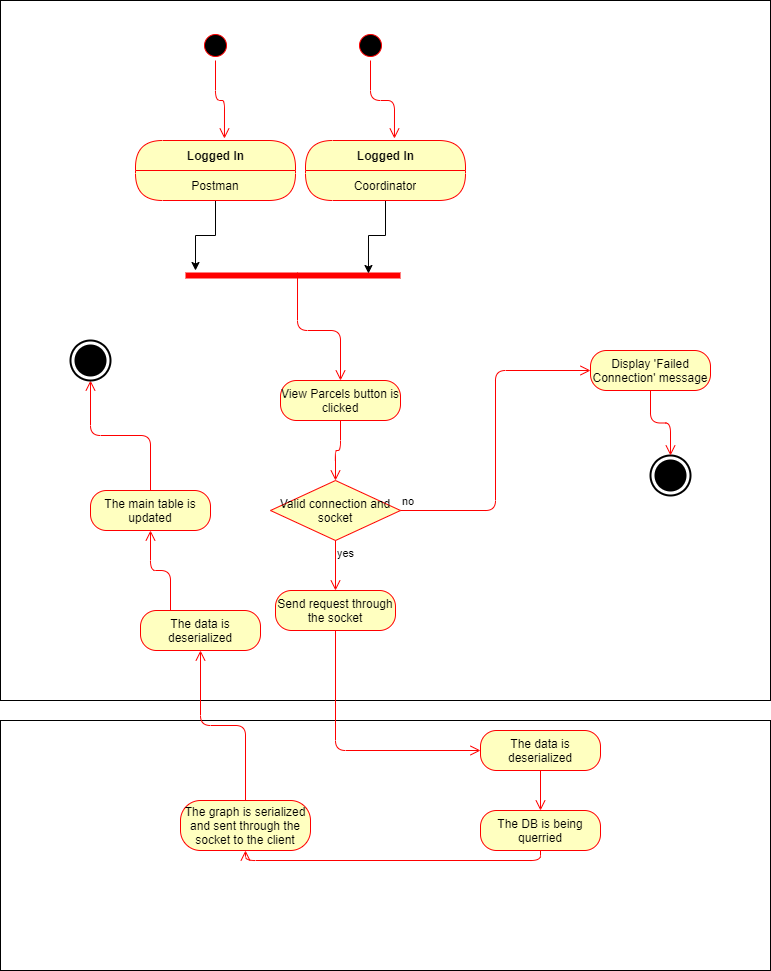

The diagram above was exported from draw.io. Its source (the exported page's mxGraphModel, read from the mxfile embedded in the PNG):
<mxGraphModel dx="700" dy="1913" grid="1" gridSize="10" guides="1" tooltips="1" connect="1" arrows="1" fold="1" page="1" pageScale="1" pageWidth="850" pageHeight="1100" math="0" shadow="0">
  <root>
    <mxCell id="0" />
    <mxCell id="1" parent="0" />
    <mxCell id="UTqsEo7rtCPMswwXmf42-1" value="" style="html=1;dashed=0;whitespace=wrap;" vertex="1" parent="1">
      <mxGeometry x="90" y="-90" width="770" height="700" as="geometry" />
    </mxCell>
    <mxCell id="UTqsEo7rtCPMswwXmf42-2" value="" style="ellipse;html=1;shape=startState;fillColor=#000000;strokeColor=#ff0000;" vertex="1" parent="1">
      <mxGeometry x="290" y="-60" width="30" height="30" as="geometry" />
    </mxCell>
    <mxCell id="UTqsEo7rtCPMswwXmf42-3" value="" style="edgeStyle=orthogonalEdgeStyle;html=1;verticalAlign=bottom;endArrow=open;endSize=8;strokeColor=#ff0000;entryX=0.556;entryY=-0.033;entryDx=0;entryDy=0;entryPerimeter=0;" edge="1" parent="1" source="UTqsEo7rtCPMswwXmf42-2" target="UTqsEo7rtCPMswwXmf42-22">
      <mxGeometry relative="1" as="geometry">
        <mxPoint x="125" y="80" as="targetPoint" />
      </mxGeometry>
    </mxCell>
    <mxCell id="UTqsEo7rtCPMswwXmf42-4" value="View Parcels button is clicked" style="rounded=1;whiteSpace=wrap;html=1;arcSize=40;fontColor=#000000;fillColor=#ffffc0;strokeColor=#ff0000;" vertex="1" parent="1">
      <mxGeometry x="370" y="290" width="120" height="40" as="geometry" />
    </mxCell>
    <mxCell id="UTqsEo7rtCPMswwXmf42-5" value="" style="edgeStyle=orthogonalEdgeStyle;html=1;verticalAlign=bottom;endArrow=open;endSize=8;strokeColor=#ff0000;" edge="1" parent="1" source="UTqsEo7rtCPMswwXmf42-4" target="UTqsEo7rtCPMswwXmf42-20">
      <mxGeometry relative="1" as="geometry">
        <mxPoint x="425" y="310" as="targetPoint" />
      </mxGeometry>
    </mxCell>
    <mxCell id="UTqsEo7rtCPMswwXmf42-6" value="" style="shape=line;html=1;strokeWidth=6;strokeColor=#ff0000;" vertex="1" parent="1">
      <mxGeometry x="275" y="180" width="215" height="10" as="geometry" />
    </mxCell>
    <mxCell id="UTqsEo7rtCPMswwXmf42-7" style="edgeStyle=orthogonalEdgeStyle;rounded=0;orthogonalLoop=1;jettySize=auto;html=1;" edge="1" parent="1" source="UTqsEo7rtCPMswwXmf42-22">
      <mxGeometry relative="1" as="geometry">
        <mxPoint x="285" y="180" as="targetPoint" />
      </mxGeometry>
    </mxCell>
    <mxCell id="UTqsEo7rtCPMswwXmf42-8" value="" style="ellipse;html=1;shape=startState;fillColor=#000000;strokeColor=#ff0000;" vertex="1" parent="1">
      <mxGeometry x="445" y="-60" width="30" height="30" as="geometry" />
    </mxCell>
    <mxCell id="UTqsEo7rtCPMswwXmf42-9" value="" style="edgeStyle=orthogonalEdgeStyle;html=1;verticalAlign=bottom;endArrow=open;endSize=8;strokeColor=#ff0000;entryX=0.556;entryY=-0.033;entryDx=0;entryDy=0;entryPerimeter=0;" edge="1" parent="1" source="UTqsEo7rtCPMswwXmf42-8" target="UTqsEo7rtCPMswwXmf42-24">
      <mxGeometry relative="1" as="geometry">
        <mxPoint x="135" y="90" as="targetPoint" />
      </mxGeometry>
    </mxCell>
    <mxCell id="UTqsEo7rtCPMswwXmf42-10" style="edgeStyle=orthogonalEdgeStyle;rounded=0;orthogonalLoop=1;jettySize=auto;html=1;entryX=0.851;entryY=0.3;entryDx=0;entryDy=0;entryPerimeter=0;" edge="1" parent="1" source="UTqsEo7rtCPMswwXmf42-24" target="UTqsEo7rtCPMswwXmf42-6">
      <mxGeometry relative="1" as="geometry" />
    </mxCell>
    <mxCell id="UTqsEo7rtCPMswwXmf42-11" value="" style="html=1;dashed=0;whitespace=wrap;" vertex="1" parent="1">
      <mxGeometry x="90" y="630" width="770" height="250" as="geometry" />
    </mxCell>
    <mxCell id="UTqsEo7rtCPMswwXmf42-12" value="The data is deserialized" style="rounded=1;whiteSpace=wrap;html=1;arcSize=40;fontColor=#000000;fillColor=#ffffc0;strokeColor=#ff0000;" vertex="1" parent="1">
      <mxGeometry x="570" y="640" width="120" height="40" as="geometry" />
    </mxCell>
    <mxCell id="UTqsEo7rtCPMswwXmf42-13" value="The DB is being querried" style="rounded=1;whiteSpace=wrap;html=1;arcSize=40;fontColor=#000000;fillColor=#ffffc0;strokeColor=#ff0000;" vertex="1" parent="1">
      <mxGeometry x="570" y="720" width="120" height="40" as="geometry" />
    </mxCell>
    <mxCell id="UTqsEo7rtCPMswwXmf42-14" value="The graph is serialized and sent through the socket to the client" style="rounded=1;whiteSpace=wrap;html=1;arcSize=40;fontColor=#000000;fillColor=#ffffc0;strokeColor=#ff0000;" vertex="1" parent="1">
      <mxGeometry x="270" y="710" width="130" height="50" as="geometry" />
    </mxCell>
    <mxCell id="UTqsEo7rtCPMswwXmf42-15" value="" style="edgeStyle=orthogonalEdgeStyle;html=1;verticalAlign=bottom;endArrow=open;endSize=8;strokeColor=#ff0000;exitX=0.5;exitY=1;exitDx=0;exitDy=0;entryX=0.5;entryY=0;entryDx=0;entryDy=0;" edge="1" parent="1" source="UTqsEo7rtCPMswwXmf42-12" target="UTqsEo7rtCPMswwXmf42-13">
      <mxGeometry relative="1" as="geometry">
        <mxPoint x="540" y="730" as="targetPoint" />
        <mxPoint x="480" y="610" as="sourcePoint" />
      </mxGeometry>
    </mxCell>
    <mxCell id="UTqsEo7rtCPMswwXmf42-16" value="" style="edgeStyle=orthogonalEdgeStyle;html=1;verticalAlign=bottom;endArrow=open;endSize=8;strokeColor=#ff0000;exitX=0.5;exitY=0;exitDx=0;exitDy=0;" edge="1" parent="1" source="UTqsEo7rtCPMswwXmf42-14">
      <mxGeometry relative="1" as="geometry">
        <mxPoint x="290" y="560" as="targetPoint" />
        <mxPoint x="480" y="850" as="sourcePoint" />
      </mxGeometry>
    </mxCell>
    <mxCell id="UTqsEo7rtCPMswwXmf42-17" value="The data is deserialized" style="rounded=1;whiteSpace=wrap;html=1;arcSize=40;fontColor=#000000;fillColor=#ffffc0;strokeColor=#ff0000;" vertex="1" parent="1">
      <mxGeometry x="230" y="520" width="120" height="40" as="geometry" />
    </mxCell>
    <mxCell id="UTqsEo7rtCPMswwXmf42-18" value="The main table is updated" style="rounded=1;whiteSpace=wrap;html=1;arcSize=40;fontColor=#000000;fillColor=#ffffc0;strokeColor=#ff0000;" vertex="1" parent="1">
      <mxGeometry x="180" y="400" width="120" height="40" as="geometry" />
    </mxCell>
    <mxCell id="UTqsEo7rtCPMswwXmf42-19" value="" style="edgeStyle=orthogonalEdgeStyle;html=1;verticalAlign=bottom;endArrow=open;endSize=8;strokeColor=#ff0000;exitX=0.25;exitY=0;exitDx=0;exitDy=0;entryX=0.5;entryY=1;entryDx=0;entryDy=0;" edge="1" parent="1" source="UTqsEo7rtCPMswwXmf42-17" target="UTqsEo7rtCPMswwXmf42-18">
      <mxGeometry relative="1" as="geometry">
        <mxPoint x="300" y="570" as="targetPoint" />
        <mxPoint x="345" y="720" as="sourcePoint" />
      </mxGeometry>
    </mxCell>
    <mxCell id="UTqsEo7rtCPMswwXmf42-20" value="Valid connection and socket" style="rhombus;whiteSpace=wrap;html=1;fillColor=#ffffc0;strokeColor=#ff0000;" vertex="1" parent="1">
      <mxGeometry x="360" y="390" width="130" height="60" as="geometry" />
    </mxCell>
    <mxCell id="UTqsEo7rtCPMswwXmf42-21" value="no" style="edgeStyle=orthogonalEdgeStyle;html=1;align=left;verticalAlign=bottom;endArrow=open;endSize=8;strokeColor=#ff0000;entryX=0;entryY=0.5;entryDx=0;entryDy=0;" edge="1" parent="1" source="UTqsEo7rtCPMswwXmf42-20" target="UTqsEo7rtCPMswwXmf42-31">
      <mxGeometry x="-1" relative="1" as="geometry">
        <mxPoint x="670" y="280" as="targetPoint" />
      </mxGeometry>
    </mxCell>
    <mxCell id="UTqsEo7rtCPMswwXmf42-22" value="Logged In" style="swimlane;html=1;fontStyle=1;align=center;verticalAlign=middle;childLayout=stackLayout;horizontal=1;startSize=30;horizontalStack=0;resizeParent=0;resizeLast=1;container=0;fontColor=#000000;collapsible=0;rounded=1;arcSize=30;strokeColor=#ff0000;fillColor=#ffffc0;swimlaneFillColor=#ffffc0;dropTarget=0;" vertex="1" parent="1">
      <mxGeometry x="225" y="50" width="160" height="60" as="geometry" />
    </mxCell>
    <mxCell id="UTqsEo7rtCPMswwXmf42-23" value="Postman" style="text;html=1;strokeColor=none;fillColor=none;align=center;verticalAlign=middle;spacingLeft=4;spacingRight=4;whiteSpace=wrap;overflow=hidden;rotatable=0;fontColor=#000000;" vertex="1" parent="UTqsEo7rtCPMswwXmf42-22">
      <mxGeometry y="30" width="160" height="30" as="geometry" />
    </mxCell>
    <mxCell id="UTqsEo7rtCPMswwXmf42-24" value="Logged In" style="swimlane;html=1;fontStyle=1;align=center;verticalAlign=middle;childLayout=stackLayout;horizontal=1;startSize=30;horizontalStack=0;resizeParent=0;resizeLast=1;container=0;fontColor=#000000;collapsible=0;rounded=1;arcSize=30;strokeColor=#ff0000;fillColor=#ffffc0;swimlaneFillColor=#ffffc0;dropTarget=0;" vertex="1" parent="1">
      <mxGeometry x="395" y="50" width="160" height="60" as="geometry" />
    </mxCell>
    <mxCell id="UTqsEo7rtCPMswwXmf42-25" value="Coordinator" style="text;html=1;strokeColor=none;fillColor=none;align=center;verticalAlign=middle;spacingLeft=4;spacingRight=4;whiteSpace=wrap;overflow=hidden;rotatable=0;fontColor=#000000;" vertex="1" parent="UTqsEo7rtCPMswwXmf42-24">
      <mxGeometry y="30" width="160" height="30" as="geometry" />
    </mxCell>
    <mxCell id="UTqsEo7rtCPMswwXmf42-26" value="" style="edgeStyle=orthogonalEdgeStyle;html=1;verticalAlign=bottom;endArrow=open;endSize=8;strokeColor=#ff0000;exitX=0.521;exitY=0.2;exitDx=0;exitDy=0;exitPerimeter=0;entryX=0.5;entryY=0;entryDx=0;entryDy=0;" edge="1" parent="1" source="UTqsEo7rtCPMswwXmf42-6" target="UTqsEo7rtCPMswwXmf42-4">
      <mxGeometry relative="1" as="geometry">
        <mxPoint x="475" y="230" as="targetPoint" />
        <mxPoint x="435" y="270" as="sourcePoint" />
      </mxGeometry>
    </mxCell>
    <mxCell id="UTqsEo7rtCPMswwXmf42-27" value="yes" style="edgeStyle=orthogonalEdgeStyle;html=1;align=left;verticalAlign=top;endArrow=open;endSize=8;strokeColor=#ff0000;exitX=0.5;exitY=1;exitDx=0;exitDy=0;entryX=0.5;entryY=0;entryDx=0;entryDy=0;" edge="1" parent="1" source="UTqsEo7rtCPMswwXmf42-20" target="UTqsEo7rtCPMswwXmf42-33">
      <mxGeometry x="-1" relative="1" as="geometry">
        <mxPoint x="425" y="470" as="targetPoint" />
        <mxPoint x="600" y="250" as="sourcePoint" />
      </mxGeometry>
    </mxCell>
    <mxCell id="UTqsEo7rtCPMswwXmf42-28" value="" style="edgeStyle=orthogonalEdgeStyle;html=1;align=left;verticalAlign=bottom;endArrow=open;endSize=8;strokeColor=#ff0000;entryX=0.5;entryY=1;entryDx=0;entryDy=0;entryPerimeter=0;exitX=0.5;exitY=0;exitDx=0;exitDy=0;" edge="1" parent="1" source="UTqsEo7rtCPMswwXmf42-18" target="UTqsEo7rtCPMswwXmf42-29">
      <mxGeometry x="-1" relative="1" as="geometry">
        <mxPoint x="680" y="290" as="targetPoint" />
        <mxPoint x="500" y="350" as="sourcePoint" />
      </mxGeometry>
    </mxCell>
    <mxCell id="UTqsEo7rtCPMswwXmf42-29" value="" style="html=1;shape=mxgraph.sysml.actFinal;strokeWidth=2;verticalLabelPosition=bottom;verticalAlignment=top;" vertex="1" parent="1">
      <mxGeometry x="160" y="250" width="40" height="40" as="geometry" />
    </mxCell>
    <mxCell id="UTqsEo7rtCPMswwXmf42-30" value="" style="html=1;shape=mxgraph.sysml.actFinal;strokeWidth=2;verticalLabelPosition=bottom;verticalAlignment=top;" vertex="1" parent="1">
      <mxGeometry x="740" y="365" width="40" height="40" as="geometry" />
    </mxCell>
    <mxCell id="UTqsEo7rtCPMswwXmf42-31" value="Display 'Failed Connection' message" style="rounded=1;whiteSpace=wrap;html=1;arcSize=40;fontColor=#000000;fillColor=#ffffc0;strokeColor=#ff0000;" vertex="1" parent="1">
      <mxGeometry x="680" y="260" width="120" height="40" as="geometry" />
    </mxCell>
    <mxCell id="UTqsEo7rtCPMswwXmf42-32" value="" style="edgeStyle=orthogonalEdgeStyle;html=1;verticalAlign=bottom;endArrow=open;endSize=8;strokeColor=#ff0000;entryX=0.5;entryY=0;entryDx=0;entryDy=0;entryPerimeter=0;" edge="1" parent="1" source="UTqsEo7rtCPMswwXmf42-31" target="UTqsEo7rtCPMswwXmf42-30">
      <mxGeometry relative="1" as="geometry">
        <mxPoint x="810" y="375" as="targetPoint" />
      </mxGeometry>
    </mxCell>
    <mxCell id="UTqsEo7rtCPMswwXmf42-33" value="Send request through the socket" style="rounded=1;whiteSpace=wrap;html=1;arcSize=40;fontColor=#000000;fillColor=#ffffc0;strokeColor=#ff0000;" vertex="1" parent="1">
      <mxGeometry x="365" y="500" width="120" height="40" as="geometry" />
    </mxCell>
    <mxCell id="UTqsEo7rtCPMswwXmf42-34" value="" style="edgeStyle=orthogonalEdgeStyle;html=1;verticalAlign=bottom;endArrow=open;endSize=8;strokeColor=#ff0000;exitX=0.5;exitY=1;exitDx=0;exitDy=0;entryX=0;entryY=0.5;entryDx=0;entryDy=0;" edge="1" parent="1" source="UTqsEo7rtCPMswwXmf42-33" target="UTqsEo7rtCPMswwXmf42-12">
      <mxGeometry relative="1" as="geometry">
        <mxPoint x="530" y="720" as="targetPoint" />
        <mxPoint x="540" y="770" as="sourcePoint" />
      </mxGeometry>
    </mxCell>
    <mxCell id="UTqsEo7rtCPMswwXmf42-35" value="" style="edgeStyle=orthogonalEdgeStyle;html=1;verticalAlign=bottom;endArrow=open;endSize=8;strokeColor=#ff0000;entryX=0.5;entryY=1;entryDx=0;entryDy=0;exitX=0.5;exitY=1;exitDx=0;exitDy=0;" edge="1" parent="1" source="UTqsEo7rtCPMswwXmf42-13" target="UTqsEo7rtCPMswwXmf42-14">
      <mxGeometry relative="1" as="geometry">
        <mxPoint x="630" y="890" as="targetPoint" />
        <mxPoint x="570" y="810" as="sourcePoint" />
      </mxGeometry>
    </mxCell>
  </root>
</mxGraphModel>